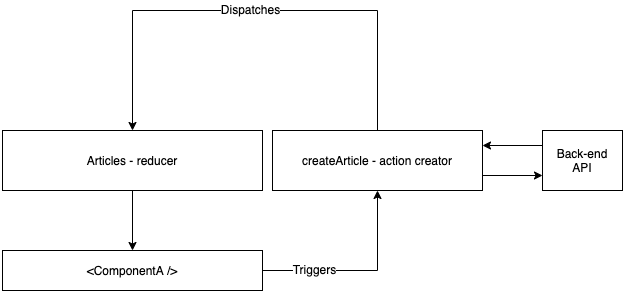

The diagram above was exported from draw.io. Its source (the exported page's mxGraphModel, read from the mxfile embedded in the PNG):
<mxGraphModel dx="786" dy="1137" grid="1" gridSize="10" guides="1" tooltips="1" connect="1" arrows="1" fold="1" page="1" pageScale="1" pageWidth="850" pageHeight="1100" math="0" shadow="0">
  <root>
    <mxCell id="0" />
    <mxCell id="1" parent="0" />
    <mxCell id="K0-hVnTvhY8rRy-ukwgU-14" style="edgeStyle=orthogonalEdgeStyle;rounded=0;orthogonalLoop=1;jettySize=auto;html=1;exitX=1;exitY=0.5;exitDx=0;exitDy=0;entryX=0.5;entryY=1;entryDx=0;entryDy=0;" parent="1" source="K0-hVnTvhY8rRy-ukwgU-1" target="K0-hVnTvhY8rRy-ukwgU-5" edge="1">
      <mxGeometry relative="1" as="geometry" />
    </mxCell>
    <mxCell id="K0-hVnTvhY8rRy-ukwgU-15" value="Triggers" style="text;html=1;align=center;verticalAlign=middle;resizable=0;points=[];labelBackgroundColor=#ffffff;spacingTop=3;spacing=9;spacingLeft=8;spacingRight=8;labelBorderColor=none;" parent="K0-hVnTvhY8rRy-ukwgU-14" vertex="1" connectable="0">
      <mxGeometry x="-0.4769" y="3" relative="1" as="geometry">
        <mxPoint as="offset" />
      </mxGeometry>
    </mxCell>
    <mxCell id="K0-hVnTvhY8rRy-ukwgU-1" value="&amp;lt;ComponentA /&amp;gt;" style="rounded=0;whiteSpace=wrap;html=1;" parent="1" vertex="1">
      <mxGeometry x="190" y="580" width="260" height="40" as="geometry" />
    </mxCell>
    <mxCell id="K0-hVnTvhY8rRy-ukwgU-13" style="edgeStyle=orthogonalEdgeStyle;rounded=0;orthogonalLoop=1;jettySize=auto;html=1;exitX=0.5;exitY=1;exitDx=0;exitDy=0;entryX=0.5;entryY=0;entryDx=0;entryDy=0;" parent="1" source="K0-hVnTvhY8rRy-ukwgU-3" target="K0-hVnTvhY8rRy-ukwgU-1" edge="1">
      <mxGeometry relative="1" as="geometry">
        <mxPoint x="320" y="560" as="sourcePoint" />
      </mxGeometry>
    </mxCell>
    <mxCell id="K0-hVnTvhY8rRy-ukwgU-3" value="Articles - reducer" style="rounded=0;whiteSpace=wrap;html=1;" parent="1" vertex="1">
      <mxGeometry x="190" y="460" width="260" height="60" as="geometry" />
    </mxCell>
    <mxCell id="K0-hVnTvhY8rRy-ukwgU-6" style="edgeStyle=orthogonalEdgeStyle;rounded=0;orthogonalLoop=1;jettySize=auto;html=1;exitX=0.5;exitY=0;exitDx=0;exitDy=0;entryX=0.5;entryY=0;entryDx=0;entryDy=0;" parent="1" source="K0-hVnTvhY8rRy-ukwgU-5" target="K0-hVnTvhY8rRy-ukwgU-3" edge="1">
      <mxGeometry relative="1" as="geometry">
        <mxPoint x="565" y="430" as="sourcePoint" />
        <Array as="points">
          <mxPoint x="565" y="340" />
          <mxPoint x="320" y="340" />
        </Array>
      </mxGeometry>
    </mxCell>
    <mxCell id="K0-hVnTvhY8rRy-ukwgU-20" value="Dispatches" style="text;html=1;align=center;verticalAlign=middle;resizable=0;points=[];labelBackgroundColor=#ffffff;" parent="K0-hVnTvhY8rRy-ukwgU-6" vertex="1" connectable="0">
      <mxGeometry x="0.0227" y="-2" relative="1" as="geometry">
        <mxPoint as="offset" />
      </mxGeometry>
    </mxCell>
    <mxCell id="K0-hVnTvhY8rRy-ukwgU-24" style="edgeStyle=orthogonalEdgeStyle;rounded=0;orthogonalLoop=1;jettySize=auto;html=1;exitX=1;exitY=0.75;exitDx=0;exitDy=0;entryX=0;entryY=0.75;entryDx=0;entryDy=0;" parent="1" source="K0-hVnTvhY8rRy-ukwgU-5" target="K0-hVnTvhY8rRy-ukwgU-23" edge="1">
      <mxGeometry relative="1" as="geometry" />
    </mxCell>
    <mxCell id="K0-hVnTvhY8rRy-ukwgU-5" value="createArticle - action creator" style="rounded=0;whiteSpace=wrap;html=1;" parent="1" vertex="1">
      <mxGeometry x="460" y="460" width="210" height="60" as="geometry" />
    </mxCell>
    <mxCell id="K0-hVnTvhY8rRy-ukwgU-25" style="edgeStyle=orthogonalEdgeStyle;rounded=0;orthogonalLoop=1;jettySize=auto;html=1;exitX=0;exitY=0.25;exitDx=0;exitDy=0;entryX=1;entryY=0.25;entryDx=0;entryDy=0;" parent="1" source="K0-hVnTvhY8rRy-ukwgU-23" target="K0-hVnTvhY8rRy-ukwgU-5" edge="1">
      <mxGeometry relative="1" as="geometry" />
    </mxCell>
    <mxCell id="K0-hVnTvhY8rRy-ukwgU-23" value="Back-end&lt;br&gt;API" style="rounded=0;whiteSpace=wrap;html=1;labelBackgroundColor=#ffffff;" parent="1" vertex="1">
      <mxGeometry x="730" y="460" width="80" height="60" as="geometry" />
    </mxCell>
  </root>
</mxGraphModel>